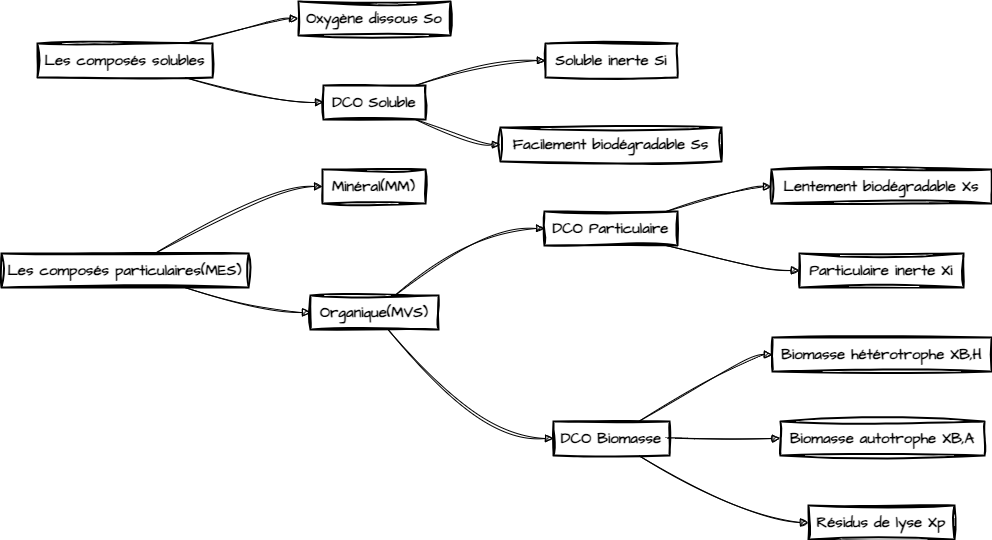

The diagram above was exported from draw.io. Its source (the exported page's mxGraphModel, read from the mxfile embedded in the PNG):
<mxGraphModel dx="2261" dy="956" grid="1" gridSize="10" guides="1" tooltips="1" connect="1" arrows="1" fold="1" page="1" pageScale="1" pageWidth="827" pageHeight="1169" math="0" shadow="0">
  <root>
    <mxCell id="0" />
    <mxCell id="1" parent="0" />
    <mxCell id="2" value="Les composés solubles" style="whiteSpace=wrap;strokeWidth=2;sketch=1;hachureGap=4;jiggle=2;curveFitting=1;fontFamily=Architects Daughter;fontSource=https%3A%2F%2Ffonts.googleapis.com%2Fcss%3Ffamily%3DArchitects%2BDaughter;fontSize=15;fontStyle=1" vertex="1" parent="1">
      <mxGeometry x="1936" y="2472" width="175" height="34" as="geometry" />
    </mxCell>
    <mxCell id="3" value="Oxygène dissous So" style="whiteSpace=wrap;strokeWidth=2;sketch=1;hachureGap=4;jiggle=2;curveFitting=1;fontFamily=Architects Daughter;fontSource=https%3A%2F%2Ffonts.googleapis.com%2Fcss%3Ffamily%3DArchitects%2BDaughter;fontSize=15;fontStyle=1" vertex="1" parent="1">
      <mxGeometry x="2197" y="2430" width="152" height="34" as="geometry" />
    </mxCell>
    <mxCell id="4" value="DCO Soluble" style="whiteSpace=wrap;strokeWidth=2;sketch=1;hachureGap=4;jiggle=2;curveFitting=1;fontFamily=Architects Daughter;fontSource=https%3A%2F%2Ffonts.googleapis.com%2Fcss%3Ffamily%3DArchitects%2BDaughter;fontSize=15;fontStyle=1" vertex="1" parent="1">
      <mxGeometry x="2222" y="2514" width="102" height="34" as="geometry" />
    </mxCell>
    <mxCell id="5" value="Soluble inerte Si" style="whiteSpace=wrap;strokeWidth=2;sketch=1;hachureGap=4;jiggle=2;curveFitting=1;fontFamily=Architects Daughter;fontSource=https%3A%2F%2Ffonts.googleapis.com%2Fcss%3Ffamily%3DArchitects%2BDaughter;fontSize=15;fontStyle=1" vertex="1" parent="1">
      <mxGeometry x="2444" y="2472" width="132" height="34" as="geometry" />
    </mxCell>
    <mxCell id="6" value="Facilement biodégradable Ss" style="whiteSpace=wrap;strokeWidth=2;sketch=1;hachureGap=4;jiggle=2;curveFitting=1;fontFamily=Architects Daughter;fontSource=https%3A%2F%2Ffonts.googleapis.com%2Fcss%3Ffamily%3DArchitects%2BDaughter;fontSize=15;fontStyle=1" vertex="1" parent="1">
      <mxGeometry x="2399" y="2556" width="221" height="34" as="geometry" />
    </mxCell>
    <mxCell id="7" value="Les composés particulaires(MES)" style="whiteSpace=wrap;strokeWidth=2;sketch=1;hachureGap=4;jiggle=2;curveFitting=1;fontFamily=Architects Daughter;fontSource=https%3A%2F%2Ffonts.googleapis.com%2Fcss%3Ffamily%3DArchitects%2BDaughter;fontSize=15;fontStyle=1" vertex="1" parent="1">
      <mxGeometry x="1900" y="2682" width="247" height="34" as="geometry" />
    </mxCell>
    <mxCell id="8" value="Minéral(MM)" style="whiteSpace=wrap;strokeWidth=2;sketch=1;hachureGap=4;jiggle=2;curveFitting=1;fontFamily=Architects Daughter;fontSource=https%3A%2F%2Ffonts.googleapis.com%2Fcss%3Ffamily%3DArchitects%2BDaughter;fontSize=15;fontStyle=1" vertex="1" parent="1">
      <mxGeometry x="2221" y="2598" width="103" height="34" as="geometry" />
    </mxCell>
    <mxCell id="9" value="Organique(MVS)" style="whiteSpace=wrap;strokeWidth=2;sketch=1;hachureGap=4;jiggle=2;curveFitting=1;fontFamily=Architects Daughter;fontSource=https%3A%2F%2Ffonts.googleapis.com%2Fcss%3Ffamily%3DArchitects%2BDaughter;fontSize=15;fontStyle=1" vertex="1" parent="1">
      <mxGeometry x="2209" y="2724" width="128" height="34" as="geometry" />
    </mxCell>
    <mxCell id="10" value="DCO Particulaire" style="whiteSpace=wrap;strokeWidth=2;sketch=1;hachureGap=4;jiggle=2;curveFitting=1;fontFamily=Architects Daughter;fontSource=https%3A%2F%2Ffonts.googleapis.com%2Fcss%3Ffamily%3DArchitects%2BDaughter;fontSize=15;fontStyle=1" vertex="1" parent="1">
      <mxGeometry x="2443" y="2640" width="133" height="34" as="geometry" />
    </mxCell>
    <mxCell id="11" value="Lentement biodégradable Xs" style="whiteSpace=wrap;strokeWidth=2;sketch=1;hachureGap=4;jiggle=2;curveFitting=1;fontFamily=Architects Daughter;fontSource=https%3A%2F%2Ffonts.googleapis.com%2Fcss%3Ffamily%3DArchitects%2BDaughter;fontSize=15;fontStyle=1" vertex="1" parent="1">
      <mxGeometry x="2670" y="2598" width="220" height="34" as="geometry" />
    </mxCell>
    <mxCell id="12" value="Particulaire inerte Xi" style="whiteSpace=wrap;strokeWidth=2;sketch=1;hachureGap=4;jiggle=2;curveFitting=1;fontFamily=Architects Daughter;fontSource=https%3A%2F%2Ffonts.googleapis.com%2Fcss%3Ffamily%3DArchitects%2BDaughter;fontSize=15;fontStyle=1" vertex="1" parent="1">
      <mxGeometry x="2698" y="2682" width="164" height="34" as="geometry" />
    </mxCell>
    <mxCell id="13" value="DCO Biomasse" style="whiteSpace=wrap;strokeWidth=2;sketch=1;hachureGap=4;jiggle=2;curveFitting=1;fontFamily=Architects Daughter;fontSource=https%3A%2F%2Ffonts.googleapis.com%2Fcss%3Ffamily%3DArchitects%2BDaughter;fontSize=15;fontStyle=1" vertex="1" parent="1">
      <mxGeometry x="2452" y="2850" width="116" height="34" as="geometry" />
    </mxCell>
    <mxCell id="14" value="Biomasse hétérotrophe XB,H" style="whiteSpace=wrap;strokeWidth=2;sketch=1;hachureGap=4;jiggle=2;curveFitting=1;fontFamily=Architects Daughter;fontSource=https%3A%2F%2Ffonts.googleapis.com%2Fcss%3Ffamily%3DArchitects%2BDaughter;fontSize=15;fontStyle=1" vertex="1" parent="1">
      <mxGeometry x="2671" y="2766" width="219" height="34" as="geometry" />
    </mxCell>
    <mxCell id="15" value="Biomasse autotrophe XB,A" style="whiteSpace=wrap;strokeWidth=2;sketch=1;hachureGap=4;jiggle=2;curveFitting=1;fontFamily=Architects Daughter;fontSource=https%3A%2F%2Ffonts.googleapis.com%2Fcss%3Ffamily%3DArchitects%2BDaughter;fontSize=15;fontStyle=1" vertex="1" parent="1">
      <mxGeometry x="2679" y="2850" width="204" height="34" as="geometry" />
    </mxCell>
    <mxCell id="16" value="Résidus de lyse Xp" style="whiteSpace=wrap;strokeWidth=2;sketch=1;hachureGap=4;jiggle=2;curveFitting=1;fontFamily=Architects Daughter;fontSource=https%3A%2F%2Ffonts.googleapis.com%2Fcss%3Ffamily%3DArchitects%2BDaughter;fontSize=15;fontStyle=1" vertex="1" parent="1">
      <mxGeometry x="2707" y="2934" width="146" height="34" as="geometry" />
    </mxCell>
    <mxCell id="17" value="" style="curved=1;startArrow=none;endArrow=block;exitX=0.8419642857142857;exitY=0;entryX=-0.0024671052631578946;entryY=0.5;rounded=0;sketch=1;hachureGap=4;jiggle=2;curveFitting=1;fontFamily=Architects Daughter;fontSource=https%3A%2F%2Ffonts.googleapis.com%2Fcss%3Ffamily%3DArchitects%2BDaughter;fontSize=15;fontStyle=1" edge="1" source="2" target="3" parent="1">
      <mxGeometry relative="1" as="geometry">
        <Array as="points">
          <mxPoint x="2172" y="2447" />
        </Array>
      </mxGeometry>
    </mxCell>
    <mxCell id="18" value="" style="curved=1;startArrow=none;endArrow=block;exitX=0.8419642857142857;exitY=1;entryX=-0.0030637254901960784;entryY=0.5;rounded=0;sketch=1;hachureGap=4;jiggle=2;curveFitting=1;fontFamily=Architects Daughter;fontSource=https%3A%2F%2Ffonts.googleapis.com%2Fcss%3Ffamily%3DArchitects%2BDaughter;fontSize=15;fontStyle=1" edge="1" source="2" target="4" parent="1">
      <mxGeometry relative="1" as="geometry">
        <Array as="points">
          <mxPoint x="2172" y="2531" />
        </Array>
      </mxGeometry>
    </mxCell>
    <mxCell id="19" value="" style="curved=1;startArrow=none;endArrow=block;exitX=0.9004526289682542;exitY=0;entryX=-0.0034327651515151515;entryY=0.5;rounded=0;sketch=1;hachureGap=4;jiggle=2;curveFitting=1;fontFamily=Architects Daughter;fontSource=https%3A%2F%2Ffonts.googleapis.com%2Fcss%3Ffamily%3DArchitects%2BDaughter;fontSize=15;fontStyle=1" edge="1" source="4" target="5" parent="1">
      <mxGeometry relative="1" as="geometry">
        <Array as="points">
          <mxPoint x="2374" y="2489" />
        </Array>
      </mxGeometry>
    </mxCell>
    <mxCell id="20" value="" style="curved=1;startArrow=none;endArrow=block;exitX=0.9004526289682542;exitY=1;entryX=0.0004949095022624434;entryY=0.5;rounded=0;sketch=1;hachureGap=4;jiggle=2;curveFitting=1;fontFamily=Architects Daughter;fontSource=https%3A%2F%2Ffonts.googleapis.com%2Fcss%3Ffamily%3DArchitects%2BDaughter;fontSize=15;fontStyle=1" edge="1" source="4" target="6" parent="1">
      <mxGeometry relative="1" as="geometry">
        <Array as="points">
          <mxPoint x="2374" y="2573" />
        </Array>
      </mxGeometry>
    </mxCell>
    <mxCell id="21" value="" style="curved=1;startArrow=none;endArrow=block;exitX=0.6207616396761133;exitY=0;entryX=0.002085861650485437;entryY=0.5;rounded=0;sketch=1;hachureGap=4;jiggle=2;curveFitting=1;fontFamily=Architects Daughter;fontSource=https%3A%2F%2Ffonts.googleapis.com%2Fcss%3Ffamily%3DArchitects%2BDaughter;fontSize=15;fontStyle=1" edge="1" source="7" target="8" parent="1">
      <mxGeometry relative="1" as="geometry">
        <Array as="points">
          <mxPoint x="2172" y="2615" />
        </Array>
      </mxGeometry>
    </mxCell>
    <mxCell id="22" value="" style="curved=1;startArrow=none;endArrow=block;exitX=0.7422823886639676;exitY=1;entryX=-0.002777099609375;entryY=0.5;rounded=0;sketch=1;hachureGap=4;jiggle=2;curveFitting=1;fontFamily=Architects Daughter;fontSource=https%3A%2F%2Ffonts.googleapis.com%2Fcss%3Ffamily%3DArchitects%2BDaughter;fontSize=15;fontStyle=1" edge="1" source="7" target="9" parent="1">
      <mxGeometry relative="1" as="geometry">
        <Array as="points">
          <mxPoint x="2172" y="2741" />
        </Array>
      </mxGeometry>
    </mxCell>
    <mxCell id="23" value="" style="curved=1;startArrow=none;endArrow=block;exitX=0.6590365455264138;exitY=0;entryX=0.0006167763157894736;entryY=0.5;rounded=0;sketch=1;hachureGap=4;jiggle=2;curveFitting=1;fontFamily=Architects Daughter;fontSource=https%3A%2F%2Ffonts.googleapis.com%2Fcss%3Ffamily%3DArchitects%2BDaughter;fontSize=15;fontStyle=1" edge="1" source="9" target="10" parent="1">
      <mxGeometry relative="1" as="geometry">
        <Array as="points">
          <mxPoint x="2374" y="2657" />
        </Array>
      </mxGeometry>
    </mxCell>
    <mxCell id="24" value="" style="curved=1;startArrow=none;endArrow=block;exitX=0.9142652949337631;exitY=0;entryX=0.0014204545454545455;entryY=0.5;rounded=0;sketch=1;hachureGap=4;jiggle=2;curveFitting=1;fontFamily=Architects Daughter;fontSource=https%3A%2F%2Ffonts.googleapis.com%2Fcss%3Ffamily%3DArchitects%2BDaughter;fontSize=15;fontStyle=1" edge="1" source="10" target="11" parent="1">
      <mxGeometry relative="1" as="geometry">
        <Array as="points">
          <mxPoint x="2645" y="2615" />
        </Array>
      </mxGeometry>
    </mxCell>
    <mxCell id="25" value="" style="curved=1;startArrow=none;endArrow=block;exitX=0.9142652949337631;exitY=1;entryX=0.0015482088414634147;entryY=0.5;rounded=0;sketch=1;hachureGap=4;jiggle=2;curveFitting=1;fontFamily=Architects Daughter;fontSource=https%3A%2F%2Ffonts.googleapis.com%2Fcss%3Ffamily%3DArchitects%2BDaughter;fontSize=15;fontStyle=1" edge="1" source="10" target="12" parent="1">
      <mxGeometry relative="1" as="geometry">
        <Array as="points">
          <mxPoint x="2645" y="2699" />
        </Array>
      </mxGeometry>
    </mxCell>
    <mxCell id="26" value="" style="curved=1;startArrow=none;endArrow=block;exitX=0.6056784977988592;exitY=1;entryX=-0.0017510775862068966;entryY=0.5;rounded=0;sketch=1;hachureGap=4;jiggle=2;curveFitting=1;fontFamily=Architects Daughter;fontSource=https%3A%2F%2Ffonts.googleapis.com%2Fcss%3Ffamily%3DArchitects%2BDaughter;fontSize=15;fontStyle=1" edge="1" source="9" target="13" parent="1">
      <mxGeometry relative="1" as="geometry">
        <Array as="points">
          <mxPoint x="2374" y="2867" />
        </Array>
      </mxGeometry>
    </mxCell>
    <mxCell id="27" value="" style="curved=1;startArrow=none;endArrow=block;exitX=0.7340871626128895;exitY=0;entryX=-0.001016695205479452;entryY=0.5;rounded=0;sketch=1;hachureGap=4;jiggle=2;curveFitting=1;fontFamily=Architects Daughter;fontSource=https%3A%2F%2Ffonts.googleapis.com%2Fcss%3Ffamily%3DArchitects%2BDaughter;fontSize=15;fontStyle=1" edge="1" source="13" target="14" parent="1">
      <mxGeometry relative="1" as="geometry">
        <Array as="points">
          <mxPoint x="2645" y="2783" />
        </Array>
      </mxGeometry>
    </mxCell>
    <mxCell id="28" value="" style="curved=1;startArrow=none;endArrow=block;exitX=0.9967672413793104;exitY=0.5;entryX=-0.0017424938725490197;entryY=0.5;rounded=0;sketch=1;hachureGap=4;jiggle=2;curveFitting=1;fontFamily=Architects Daughter;fontSource=https%3A%2F%2Ffonts.googleapis.com%2Fcss%3Ffamily%3DArchitects%2BDaughter;fontSize=15;fontStyle=1" edge="1" source="13" target="15" parent="1">
      <mxGeometry relative="1" as="geometry">
        <Array as="points" />
      </mxGeometry>
    </mxCell>
    <mxCell id="29" value="" style="curved=1;startArrow=none;endArrow=block;exitX=0.7340871626128895;exitY=1;entryX=0.00313035102739726;entryY=0.5;rounded=0;sketch=1;hachureGap=4;jiggle=2;curveFitting=1;fontFamily=Architects Daughter;fontSource=https%3A%2F%2Ffonts.googleapis.com%2Fcss%3Ffamily%3DArchitects%2BDaughter;fontSize=15;fontStyle=1" edge="1" source="13" target="16" parent="1">
      <mxGeometry relative="1" as="geometry">
        <Array as="points">
          <mxPoint x="2645" y="2951" />
        </Array>
      </mxGeometry>
    </mxCell>
  </root>
</mxGraphModel>